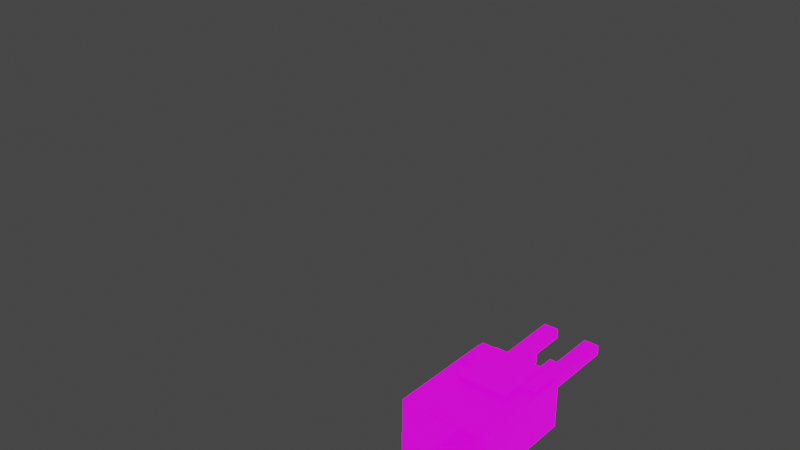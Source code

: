 # Source: person2.blend  (saved by Blender 3.1.7; exported with 4.5.12 LTS)
import bpy
from mathutils import Matrix  # noqa: F401  (used for matrix-valued properties, if any)

bpy.ops.wm.read_factory_settings(use_empty=True)
scene = bpy.context.scene
scene.name = 'Scene'

# ---- collections
col_collection = bpy.data.collections.new('Collection'); scene.collection.children.link(col_collection)

# ---- images (referenced by path relative to the original .blend; pixels are not part of the script)
import os
ASSET_DIR = os.environ.get("B2B_ASSET_DIR", "")  # directory of the original .blend (textures are referenced by path, not embedded)
HERE = os.path.dirname(os.path.abspath(__file__))  # packed textures are extracted next to this script under _unpacked/

def load_image(name, relpath, width, height, colorspace="sRGB"):
    """Load a texture the original file referenced (path relative to the .blend, or extracted next to this script)."""
    p = next((c for c in (os.path.join(HERE, relpath), os.path.join(ASSET_DIR, relpath)) if relpath and os.path.exists(c)), "")
    if p:
        img = bpy.data.images.load(p, check_existing=True)
        img.name = name
    else:  # same state as the original file: an image datablock whose file is absent (Cycles renders it pink)
        img = bpy.data.images.new(name, width, height)
        img.source = "FILE"
        img.filepath = "//" + (relpath or name)
    img.colorspace_settings.name = colorspace
    return img
img_keneth = load_image('keneth', 'keneth.png', 1024, 1024, 'sRGB')

# ---- materials (node trees are filled in below, after node groups)
mat_person = bpy.data.materials.new('Person')
mat_person.use_backface_culling = True
mat_person.use_transparent_shadow = False

# ---- material node trees
mat_person.use_nodes = True; mat_person.node_tree.nodes.clear()
_N = mat_person.node_tree.nodes; _L = mat_person.node_tree.links
n0 = _N.new('ShaderNodeBsdfPrincipled'); n0.name = 'Principled BSDF'; n0.location = (10, 300)
n0.distribution = 'GGX'
n0.subsurface_method = 'RANDOM_WALK_SKIN'
n0.inputs[0].default_value = (0.0, 0.0, 0.0, 1.0)
n0.inputs[3].default_value = 1.45
n0.inputs[28].default_value = 1.0
n1 = _N.new('ShaderNodeOutputMaterial'); n1.name = 'Material Output'; n1.location = (300, 300)
n2 = _N.new('ShaderNodeTexImage'); n2.name = 'Image Texture'; n2.location = (-484, 6)
n2.image = img_keneth
_L.new(n0.outputs[0], n1.inputs[0])
_L.new(n2.outputs[0], n0.inputs[27])
n1.is_active_output = True

# ---- world
world_world = bpy.data.worlds.new('World'); scene.world = world_world
world_world.use_nodes = True; world_world.node_tree.nodes.clear()
_N = world_world.node_tree.nodes; _L = world_world.node_tree.links
n0 = _N.new('ShaderNodeOutputWorld'); n0.name = 'World Output'; n0.location = (300, 300)
n1 = _N.new('ShaderNodeBackground'); n1.name = 'Background'; n1.location = (10, 300)
n1.inputs[0].default_value = (0.05088, 0.05088, 0.05088, 1.0)
_L.new(n1.outputs[0], n0.inputs[0])
n0.is_active_output = True
world_world.color = (0.05088, 0.05088, 0.05088)
world_world.use_sun_shadow = False
world_world.sun_shadow_jitter_overblur = 0.0

# ---- meshes
me_cube_003 = bpy.data.meshes.new('Cube.003')
me_cube_003.from_pydata([(0.1925, 0.1173, 0.08124), (0.1925, 0.1173, -0.08124), (0.1925, -0.1173, 0.08124), (0.1925, -0.1173, -0.08124), (-0.1925, 0.1173, 0.08124), (-0.1925, 0.1173, -0.08124), (-0.1925, -0.1173, 0.08124), (-0.1925, -0.1173, -0.08124)], [], [(0, 2, 3, 1), (2, 6, 7, 3), (6, 4, 5, 7), (4, 0, 1, 5), (2, 0, 4, 6), (7, 5, 1, 3)])
_uv = me_cube_003.uv_layers.new(name='UVMap')
_uv.uv.foreach_set('vector', [0.9252, 0.514, 0.9252, 0.4183, 0.9915, 0.4183, 0.9915, 0.514, 0.9252, 0.4183, 0.9252, 0.2613, 0.9915, 0.2613, 0.9915, 0.4183, 0.9252, 0.2613, 0.9252, 0.1656, 0.9915, 0.1656, 0.9915, 0.2613, 0.9252, 0.1656, 0.9252, 0.008487, 0.9915, 0.008487, 0.9915, 0.1656, 0.708, 0.4642, 0.708, 0.3685, 0.865, 0.3685, 0.865, 0.4642, 0.708, 0.5769, 0.708, 0.4811, 0.865, 0.4811, 0.865, 0.5769])
me_cube_003.materials.append(mat_person)
me_cube_003.use_remesh_fix_poles = True
me_cube_003.use_remesh_preserve_attributes = False
me_cube_003.update()
me_cube_010 = bpy.data.meshes.new('Cube.010')
me_cube_010.from_pydata([(0.2094, 0.1225, 0.2664), (0.2094, 0.1225, -0.2664), (0.2094, -0.1225, 0.2664), (0.2094, -0.1225, -0.2664), (-0.2094, 0.1225, 0.2664), (-0.2094, 0.1225, -0.2664), (-0.2094, -0.1225, 0.2664), (-0.2094, -0.1225, -0.2664)], [], [(0, 2, 3, 1), (2, 6, 7, 3), (6, 4, 5, 7), (4, 0, 1, 5), (2, 0, 4, 6), (7, 5, 1, 3)])
_uv = me_cube_010.uv_layers.new(name='UVMap')
_uv.uv.foreach_set('vector', [0.2793, 0.3258, 0.3792, 0.3258, 0.3792, 0.5431, 0.2793, 0.5431, 0.2793, 0.2259, 0.1084, 0.2259, 0.1084, 0.008487, 0.2793, 0.008487, 0.008487, 0.3258, 0.1084, 0.3258, 0.1084, 0.5431, 0.008487, 0.5431, 0.1084, 0.3258, 0.2793, 0.3258, 0.2793, 0.5431, 0.1084, 0.5431, 0.2793, 0.2259, 0.2793, 0.3258, 0.1084, 0.3258, 0.1084, 0.2259, 0.2547, 0.5601, 0.3546, 0.5601, 0.3546, 0.731, 0.2547, 0.731])
me_cube_010.materials.append(mat_person)
me_cube_010.use_remesh_fix_poles = True
me_cube_010.use_remesh_preserve_attributes = False
me_cube_010.update()
me_cube_013 = bpy.data.meshes.new('Cube.013')
me_cube_013.from_pydata([(0.1235, -0.1425, 0.1385), (0.1235, -0.1425, -0.1385), (0.1235, 0.1425, 0.1385), (0.1235, 0.1425, -0.1385), (-0.1235, -0.1425, 0.1385), (-0.1235, -0.1425, -0.1385), (-0.1235, 0.1425, 0.1385), (-0.1235, 0.1425, -0.1385)], [], [(0, 1, 3, 2), (2, 3, 7, 6), (6, 7, 5, 4), (4, 5, 1, 0), (2, 6, 4, 0), (7, 3, 1, 5)])
_uv = me_cube_013.uv_layers.new(name='UVMap')
_uv.uv.foreach_set('vector', [0.1186, 0.7857, 0.2378, 0.7857, 0.2378, 0.902, 0.1186, 0.902, 0.7561, 0.6077, 0.8691, 0.6077, 0.8691, 0.7085, 0.7561, 0.7085, 0.1186, 0.5601, 0.2378, 0.5601, 0.2378, 0.6763, 0.1186, 0.6763, 0.1186, 0.6763, 0.2378, 0.6763, 0.2378, 0.7857, 0.1186, 0.7857, 0.008487, 0.7857, 0.008487, 0.6763, 0.1186, 0.6763, 0.1186, 0.7857, 0.2547, 0.8487, 0.2547, 0.7479, 0.371, 0.7479, 0.371, 0.8487])
me_cube_013.materials.append(mat_person)
me_cube_013.use_remesh_fix_poles = True
me_cube_013.use_remesh_preserve_attributes = False
me_cube_013.update()
me_cube_014 = bpy.data.meshes.new('Cube.014')
me_cube_014.from_pydata([(0.1229, 0.2845, -0.05858), (-0.2276, -0.2103, -0.05858), (0.2276, 0.2103, -0.05858), (-0.1229, -0.2845, -0.05858), (0.1229, 0.2845, 0.05858), (-0.2276, -0.2103, 0.05858), (0.2276, 0.2103, 0.05858), (-0.1229, -0.2845, 0.05858)], [], [(0, 2, 3, 1), (2, 6, 7, 3), (6, 4, 5, 7), (4, 0, 1, 5), (2, 0, 4, 6), (7, 5, 1, 3)])
_uv = me_cube_014.uv_layers.new(name='UVMap')
_uv.uv.foreach_set('vector', [0.6913, 0.6555, 0.6913, 0.7079, 0.4439, 0.7079, 0.4439, 0.6555, 0.6913, 0.7079, 0.6913, 0.7557, 0.4439, 0.7557, 0.4439, 0.7079, 0.6913, 0.7557, 0.6913, 0.808, 0.4439, 0.808, 0.4439, 0.7557, 0.6913, 0.6077, 0.6913, 0.6555, 0.4439, 0.6555, 0.4439, 0.6077, 0.6913, 0.7079, 0.6913, 0.6555, 0.7391, 0.6555, 0.7391, 0.7079, 0.3961, 0.7079, 0.3961, 0.6555, 0.4439, 0.6555, 0.4439, 0.7079])
me_cube_014.materials.append(mat_person)
me_cube_014.use_remesh_fix_poles = True
me_cube_014.use_remesh_preserve_attributes = False
me_cube_014.update()
me_cube_015 = bpy.data.meshes.new('Cube.015')
me_cube_015.from_pydata([(0.0654, -0.3029, -0.05859), (0.06288, 0.3035, -0.05859), (-0.06291, -0.3035, -0.05857), (-0.06542, 0.3029, -0.05857), (0.06542, -0.3029, 0.05857), (0.06291, 0.3035, 0.05857), (-0.06288, -0.3035, 0.05859), (-0.0654, 0.3029, 0.05859)], [], [(0, 2, 3, 1), (2, 6, 7, 3), (6, 4, 5, 7), (4, 0, 1, 5), (2, 0, 4, 6), (7, 5, 1, 3)])
_uv = me_cube_015.uv_layers.new(name='UVMap')
_uv.uv.foreach_set('vector', [0.7558, 0.05629, 0.8081, 0.05629, 0.8081, 0.3037, 0.7558, 0.3037, 0.8081, 0.05629, 0.8559, 0.05629, 0.8559, 0.3037, 0.8081, 0.3037, 0.8559, 0.05629, 0.9083, 0.05629, 0.9083, 0.3037, 0.8559, 0.3037, 0.708, 0.05629, 0.7558, 0.05629, 0.7558, 0.3037, 0.708, 0.3037, 0.8081, 0.05629, 0.7558, 0.05629, 0.7558, 0.008487, 0.8081, 0.008487, 0.8081, 0.3515, 0.7558, 0.3515, 0.7558, 0.3037, 0.8081, 0.3037])
me_cube_015.materials.append(mat_person)
me_cube_015.use_remesh_fix_poles = True
me_cube_015.use_remesh_preserve_attributes = False
me_cube_015.update()
me_cube_016 = bpy.data.meshes.new('Cube.016')
me_cube_016.from_pydata([(0.07875, 0.06932, 0.3643), (0.07877, 0.119, -0.352), (0.07876, -0.1192, 0.3512), (0.07877, -0.06947, -0.3651), (-0.07877, 0.06932, 0.3643), (-0.07876, 0.1193, -0.3568), (-0.07877, -0.1192, 0.3512), (-0.07875, -0.06981, -0.3603)], [], [(0, 2, 3, 1), (2, 6, 7, 3), (6, 4, 5, 7), (4, 0, 1, 5), (2, 0, 4, 6), (7, 5, 1, 3)])
_uv = me_cube_016.uv_layers.new(name='UVMap')
_uv.uv.foreach_set('vector', [0.3961, 0.2269, 0.3961, 0.1498, 0.689, 0.1498, 0.689, 0.2269, 0.3961, 0.1498, 0.3961, 0.08556, 0.6871, 0.08556, 0.689, 0.1498, 0.3961, 0.08556, 0.3961, 0.008487, 0.691, 0.008487, 0.6871, 0.08556, 0.3961, 0.2911, 0.3961, 0.2269, 0.689, 0.2269, 0.691, 0.2911, 0.8374, 0.8026, 0.8374, 0.7255, 0.9016, 0.7255, 0.9016, 0.8026, 0.7561, 0.8027, 0.7561, 0.7255, 0.8204, 0.7255, 0.8204, 0.8026])
me_cube_016.materials.append(mat_person)
me_cube_016.use_remesh_fix_poles = True
me_cube_016.use_remesh_preserve_attributes = False
me_cube_016.update()
me_cube_018 = bpy.data.meshes.new('Cube.018')
me_cube_018.from_pydata([(-0.07878, 0.125, 0.3491), (-0.07875, 0.06296, -0.3662), (-0.07878, -0.06324, 0.3654), (-0.07875, -0.1253, -0.3499), (0.07875, 0.125, 0.3491), (0.07878, 0.06255, -0.371), (0.07875, -0.06324, 0.3655), (0.07878, -0.1249, -0.3451)], [], [(0, 1, 3, 2), (2, 3, 7, 6), (6, 7, 5, 4), (4, 5, 1, 0), (2, 6, 4, 0), (7, 3, 1, 5)])
_uv = me_cube_018.uv_layers.new(name='UVMap')
_uv.uv.foreach_set('vector', [0.3961, 0.5265, 0.689, 0.5265, 0.689, 0.4494, 0.3961, 0.4494, 0.3961, 0.4494, 0.689, 0.4494, 0.6871, 0.3852, 0.3961, 0.3852, 0.3961, 0.3852, 0.6871, 0.3852, 0.691, 0.3081, 0.3961, 0.3081, 0.3961, 0.5908, 0.691, 0.5908, 0.689, 0.5265, 0.3961, 0.5265, 0.4732, 0.8893, 0.4732, 0.825, 0.3961, 0.825, 0.3961, 0.8893, 0.8204, 0.8197, 0.7561, 0.8198, 0.7561, 0.8968, 0.8204, 0.8968])
me_cube_018.materials.append(mat_person)
me_cube_018.use_remesh_fix_poles = True
me_cube_018.use_remesh_preserve_attributes = False
me_cube_018.update()
me_cube_001 = bpy.data.meshes.new('Cube.001')
me_cube_001.from_pydata([(0.02989, -0.5212, 0.1033), (0.02989, -0.5212, 0.1763), (-0.01937, -0.5214, 0.1033), (-0.01937, -0.5214, 0.1763), (0.02666, 0.2567, 0.05362), (0.02666, 0.2578, 0.1763), (-0.02259, 0.2565, 0.05362), (-0.0226, 0.2576, 0.1763), (-0.02125, -0.06716, 0.1033), (-0.02125, -0.06716, 0.1763), (0.028, -0.06696, 0.1033), (0.028, -0.06696, 0.1763), (-0.02034, -0.2862, 0.1033), (0.02891, -0.286, 0.1763), (-0.02034, -0.2862, 0.1763), (0.02891, -0.286, 0.1033), (-0.02158, 0.01192, 0.1763), (0.02768, 0.01212, 0.1033), (-0.02158, 0.01192, 0.1033), (0.02768, 0.01212, 0.1763), (-0.02167, 0.03377, 2.611e-05), (-0.02134, -0.04532, 2.611e-05), (0.02791, -0.04511, 2.611e-05), (0.02759, 0.03397, 2.611e-05), (-0.02101, -0.1244, 0.1763), (0.02824, -0.1242, 0.1033), (-0.02101, -0.1244, 0.1033), (0.02824, -0.1242, 0.1763), (-0.02101, -0.1252, 0.06602), (-0.02034, -0.287, 0.06602), (0.02892, -0.2868, 0.06602), (0.02825, -0.125, 0.06602)], [], [(0, 1, 3, 2), (18, 16, 7, 6), (6, 7, 5, 4), (15, 13, 1, 0), (18, 6, 4, 17), (14, 3, 1, 13), (16, 9, 11, 19), (26, 8, 10, 25), (17, 19, 11, 10), (26, 24, 9, 8), (2, 3, 14, 12), (2, 12, 15, 0), (24, 14, 13, 27), (25, 27, 13, 15), (4, 5, 19, 17), (7, 16, 19, 5), (10, 8, 21, 22), (8, 9, 16, 18), (21, 20, 23, 22), (17, 10, 22, 23), (8, 18, 20, 21), (18, 17, 23, 20), (10, 11, 27, 25), (9, 24, 27, 11), (12, 14, 24, 26), (12, 26, 28, 29), (26, 25, 31, 28), (15, 12, 29, 30), (25, 15, 30, 31), (29, 28, 31, 30)])
_uv = me_cube_001.uv_layers.new(name='UVMap')
_uv.uv.foreach_set('vector', [0.9884, 0.6741, 0.9884, 0.6905, 0.9362, 0.6905, 0.9362, 0.6741, 0.5395, 0.9406, 0.5776, 0.9404, 0.5779, 0.997, 0.5139, 0.9971, 0.9362, 0.7193, 0.9362, 0.6917, 0.9884, 0.6917, 0.9884, 0.7193, 0.641, 0.8714, 0.6029, 0.8716, 0.6026, 0.8175, 0.6407, 0.8173, 0.9564, 0.7867, 0.9564, 0.753, 0.9775, 0.7521, 0.9775, 0.7858, 0.5772, 0.8718, 0.577, 0.8176, 0.6026, 0.8175, 0.6029, 0.8716, 0.5776, 0.9404, 0.5775, 0.9222, 0.6032, 0.9221, 0.6033, 0.9403, 0.9564, 0.9216, 0.9564, 0.9183, 0.9775, 0.9174, 0.9775, 0.9207, 0.6413, 0.9401, 0.6033, 0.9403, 0.6032, 0.9221, 0.6412, 0.9219, 0.5394, 0.9092, 0.5774, 0.909, 0.5775, 0.9222, 0.5394, 0.9224, 0.5389, 0.8178, 0.577, 0.8176, 0.5772, 0.8718, 0.5392, 0.872, 0.9564, 0.9903, 0.9564, 0.9768, 0.9775, 0.9759, 0.9775, 0.9894, 0.5774, 0.909, 0.5772, 0.8718, 0.6029, 0.8716, 0.6031, 0.9089, 0.6412, 0.9087, 0.6031, 0.9089, 0.6029, 0.8716, 0.641, 0.8714, 0.6675, 0.9963, 0.6035, 0.9969, 0.6033, 0.9403, 0.6413, 0.9401, 0.5779, 0.997, 0.5776, 0.9404, 0.6033, 0.9403, 0.6035, 0.9969, 0.9775, 0.9174, 0.9564, 0.9183, 0.9564, 0.8548, 0.9775, 0.8538, 0.5394, 0.9224, 0.5775, 0.9222, 0.5776, 0.9404, 0.5395, 0.9406, 0.9564, 0.8548, 0.9564, 0.8502, 0.9775, 0.8493, 0.9775, 0.8538, 0.6413, 0.9401, 0.6412, 0.9219, 0.6951, 0.9266, 0.6952, 0.9449, 0.5394, 0.9224, 0.5395, 0.9406, 0.4857, 0.9459, 0.4856, 0.9277, 0.9564, 0.7867, 0.9775, 0.7858, 0.9775, 0.8493, 0.9564, 0.8502, 0.6412, 0.9219, 0.6032, 0.9221, 0.6031, 0.9089, 0.6412, 0.9087, 0.5775, 0.9222, 0.5774, 0.909, 0.6031, 0.9089, 0.6032, 0.9221, 0.5392, 0.872, 0.5772, 0.8718, 0.5774, 0.909, 0.5394, 0.9092, 0.5392, 0.872, 0.5394, 0.9092, 0.5199, 0.9091, 0.5197, 0.8719, 0.9564, 0.9216, 0.9775, 0.9207, 0.9775, 0.9436, 0.9564, 0.9445, 0.9775, 0.9759, 0.9564, 0.9768, 0.9564, 0.9538, 0.9775, 0.9529, 0.6412, 0.9087, 0.641, 0.8714, 0.6604, 0.8712, 0.6606, 0.9084, 0.9564, 0.9538, 0.9564, 0.9445, 0.9775, 0.9436, 0.9775, 0.9529])
me_cube_001.materials.append(mat_person)
me_cube_001.use_remesh_fix_poles = True
me_cube_001.use_remesh_preserve_attributes = False
me_cube_001.update()
me_cube_002 = bpy.data.meshes.new('Cube.002')
me_cube_002.from_pydata([(0.02989, -0.5212, 0.1033), (0.02989, -0.5212, 0.1763), (-0.01937, -0.5214, 0.1033), (-0.01937, -0.5214, 0.1763), (0.02666, 0.2567, 0.05362), (0.02666, 0.2578, 0.1763), (-0.02259, 0.2565, 0.05362), (-0.0226, 0.2576, 0.1763), (-0.02125, -0.06716, 0.1033), (-0.02125, -0.06716, 0.1763), (0.028, -0.06696, 0.1033), (0.028, -0.06696, 0.1763), (-0.02034, -0.2862, 0.1033), (0.02891, -0.286, 0.1763), (-0.02034, -0.2862, 0.1763), (0.02891, -0.286, 0.1033), (-0.02158, 0.01192, 0.1763), (0.02768, 0.01212, 0.1033), (-0.02158, 0.01192, 0.1033), (0.02768, 0.01212, 0.1763), (-0.02167, 0.03377, 2.611e-05), (-0.02134, -0.04532, 2.611e-05), (0.02791, -0.04511, 2.611e-05), (0.02759, 0.03397, 2.611e-05), (-0.02101, -0.1244, 0.1763), (0.02824, -0.1242, 0.1033), (-0.02101, -0.1244, 0.1033), (0.02824, -0.1242, 0.1763), (-0.02101, -0.1252, 0.06602), (-0.02034, -0.287, 0.06602), (0.02892, -0.2868, 0.06602), (0.02825, -0.125, 0.06602)], [], [(0, 1, 3, 2), (18, 16, 7, 6), (6, 7, 5, 4), (15, 13, 1, 0), (18, 6, 4, 17), (14, 3, 1, 13), (16, 9, 11, 19), (26, 8, 10, 25), (17, 19, 11, 10), (26, 24, 9, 8), (2, 3, 14, 12), (2, 12, 15, 0), (24, 14, 13, 27), (25, 27, 13, 15), (4, 5, 19, 17), (7, 16, 19, 5), (10, 8, 21, 22), (8, 9, 16, 18), (21, 20, 23, 22), (17, 10, 22, 23), (8, 18, 20, 21), (18, 17, 23, 20), (10, 11, 27, 25), (9, 24, 27, 11), (12, 14, 24, 26), (12, 26, 28, 29), (26, 25, 31, 28), (15, 12, 29, 30), (25, 15, 30, 31), (29, 28, 31, 30)])
_uv = me_cube_002.uv_layers.new(name='UVMap')
_uv.uv.foreach_set('vector', [0.9884, 0.6741, 0.9884, 0.6905, 0.9362, 0.6905, 0.9362, 0.6741, 0.5395, 0.9406, 0.5776, 0.9404, 0.5779, 0.997, 0.5139, 0.9971, 0.9362, 0.7193, 0.9362, 0.6917, 0.9884, 0.6917, 0.9884, 0.7193, 0.641, 0.8714, 0.6029, 0.8716, 0.6026, 0.8175, 0.6407, 0.8173, 0.9564, 0.7867, 0.9564, 0.753, 0.9775, 0.7521, 0.9775, 0.7858, 0.5772, 0.8718, 0.577, 0.8176, 0.6026, 0.8175, 0.6029, 0.8716, 0.5776, 0.9404, 0.5775, 0.9222, 0.6032, 0.9221, 0.6033, 0.9403, 0.9564, 0.9216, 0.9564, 0.9183, 0.9775, 0.9174, 0.9775, 0.9207, 0.6413, 0.9401, 0.6033, 0.9403, 0.6032, 0.9221, 0.6412, 0.9219, 0.5394, 0.9092, 0.5774, 0.909, 0.5775, 0.9222, 0.5394, 0.9224, 0.5389, 0.8178, 0.577, 0.8176, 0.5772, 0.8718, 0.5392, 0.872, 0.9564, 0.9903, 0.9564, 0.9768, 0.9775, 0.9759, 0.9775, 0.9894, 0.5774, 0.909, 0.5772, 0.8718, 0.6029, 0.8716, 0.6031, 0.9089, 0.6412, 0.9087, 0.6031, 0.9089, 0.6029, 0.8716, 0.641, 0.8714, 0.6675, 0.9963, 0.6035, 0.9969, 0.6033, 0.9403, 0.6413, 0.9401, 0.5779, 0.997, 0.5776, 0.9404, 0.6033, 0.9403, 0.6035, 0.9969, 0.9775, 0.9174, 0.9564, 0.9183, 0.9564, 0.8548, 0.9775, 0.8538, 0.5394, 0.9224, 0.5775, 0.9222, 0.5776, 0.9404, 0.5395, 0.9406, 0.9564, 0.8548, 0.9564, 0.8502, 0.9775, 0.8493, 0.9775, 0.8538, 0.6413, 0.9401, 0.6412, 0.9219, 0.6951, 0.9266, 0.6952, 0.9449, 0.5394, 0.9224, 0.5395, 0.9406, 0.4857, 0.9459, 0.4856, 0.9277, 0.9564, 0.7867, 0.9775, 0.7858, 0.9775, 0.8493, 0.9564, 0.8502, 0.6412, 0.9219, 0.6032, 0.9221, 0.6031, 0.9089, 0.6412, 0.9087, 0.5775, 0.9222, 0.5774, 0.909, 0.6031, 0.9089, 0.6032, 0.9221, 0.5392, 0.872, 0.5772, 0.8718, 0.5774, 0.909, 0.5394, 0.9092, 0.5392, 0.872, 0.5394, 0.9092, 0.5199, 0.9091, 0.5197, 0.8719, 0.9564, 0.9216, 0.9775, 0.9207, 0.9775, 0.9436, 0.9564, 0.9445, 0.9775, 0.9759, 0.9564, 0.9768, 0.9564, 0.9538, 0.9775, 0.9529, 0.6412, 0.9087, 0.641, 0.8714, 0.6604, 0.8712, 0.6606, 0.9084, 0.9564, 0.9538, 0.9564, 0.9445, 0.9775, 0.9436, 0.9775, 0.9529])
me_cube_002.materials.append(mat_person)
me_cube_002.use_remesh_fix_poles = True
me_cube_002.use_remesh_preserve_attributes = False
me_cube_002.update()
arm_upper = bpy.data.armatures.new('upper')  # bones are not reproduced
arm_lower = bpy.data.armatures.new('lower')  # bones are not reproduced

# ---- objects
ob_groin_mesh = bpy.data.objects.new('groin_mesh', me_cube_003)
ob_torso_mesh = bpy.data.objects.new('torso_mesh', me_cube_010)
ob_head_mesh = bpy.data.objects.new('head_mesh', me_cube_013)
ob_arm_l_mesh = bpy.data.objects.new('arm_L_mesh', me_cube_014)
ob_arm_r_mesh = bpy.data.objects.new('arm_R_mesh', me_cube_015)
ob_leg_l_mesh = bpy.data.objects.new('leg_L_mesh', me_cube_016)
ob_leg_r_mesh = bpy.data.objects.new('leg_R_mesh', me_cube_018)
ob_gun_right = bpy.data.objects.new('gun_right', me_cube_001)
ob_upper = bpy.data.objects.new('upper', arm_upper)
ob_lower = bpy.data.objects.new('lower', arm_lower)
ob_gun_left = bpy.data.objects.new('gun_left', me_cube_002)

# ---- transforms, parenting, visibility, modifiers, constraints
ob_groin_mesh.parent = ob_lower
ob_groin_mesh.matrix_parent_inverse = Matrix(((-1.0, -1.811e-08, 1.838e-06, -1.563e-06), (-1.838e-06, 1.482e-06, -1.0, 0.6733), (1.811e-08, -1.0, -1.516e-06, 1.289e-06), (0.0, 0.0, 0.0, 1.0)))
ob_groin_mesh.location = (1.242e-09, 0.0, 0.7666)
_vg = ob_groin_mesh.vertex_groups.new(name='groin')
_vg = ob_groin_mesh.vertex_groups.new(name='leg_R')
_vg = ob_groin_mesh.vertex_groups.new(name='leg_L')
ob_torso_mesh.parent = ob_upper
ob_torso_mesh.matrix_parent_inverse = Matrix(((1.0, -0.0, 0.0, -0.001127), (-0.0, 0.0, 1.0, -1.826), (-0.0, -1.0, 0.0, -0.02122), (0.0, 0.0, -0.0, 1.0)))
ob_torso_mesh.location = (1.774e-09, -1.242e-09, 1.541)
_vg = ob_torso_mesh.vertex_groups.new(name='back')
_vg = ob_torso_mesh.vertex_groups.new(name='head')
_vg = ob_torso_mesh.vertex_groups.new(name='arm_L')
_vg = ob_torso_mesh.vertex_groups.new(name='arm_R')
ob_head_mesh.parent = ob_upper
ob_head_mesh.matrix_parent_inverse = Matrix(((1.0, -0.0, 0.0, -0.001127), (-0.0, 0.0, 1.0, -2.299), (-0.0, -1.0, 0.0, -0.02122), (0.0, 0.0, -0.0, 1.0)))
ob_head_mesh.location = (-1.242e-09, -1.242e-09, 2.15)
_vg = ob_head_mesh.vertex_groups.new(name='back')
_vg = ob_head_mesh.vertex_groups.new(name='head')
_vg = ob_head_mesh.vertex_groups.new(name='arm_L')
_vg = ob_head_mesh.vertex_groups.new(name='arm_R')
ob_arm_l_mesh.parent = ob_upper
ob_arm_l_mesh.matrix_parent_inverse = Matrix(((0.001889, 0.002667, -1.0, 1.686), (-0.5781, -0.816, -0.003268, -0.9951), (-0.816, 0.5781, -1.616e-07, 0.3131), (-0.0, -0.0, 0.0, 1.0)))
ob_arm_l_mesh.location = (-0.1442, -0.7491, 1.685)
_vg = ob_arm_l_mesh.vertex_groups.new(name='back')
_vg = ob_arm_l_mesh.vertex_groups.new(name='head')
_vg = ob_arm_l_mesh.vertex_groups.new(name='arm_L')
_vg = ob_arm_l_mesh.vertex_groups.new(name='arm_R')
ob_arm_r_mesh.parent = ob_upper
ob_arm_r_mesh.matrix_parent_inverse = Matrix(((1.375e-05, -0.003268, 1.0, -1.685), (0.004146, -1.0, -0.003268, -0.8684), (1.0, 0.004146, -1.769e-07, 0.3201), (-0.0, 0.0, 0.0, 1.0)))
ob_arm_r_mesh.location = (-0.3207, -0.5683, 1.685)
_vg = ob_arm_r_mesh.vertex_groups.new(name='back')
_vg = ob_arm_r_mesh.vertex_groups.new(name='head')
_vg = ob_arm_r_mesh.vertex_groups.new(name='arm_L')
_vg = ob_arm_r_mesh.vertex_groups.new(name='arm_R')
ob_leg_l_mesh.parent = ob_lower
ob_leg_l_mesh.matrix_parent_inverse = Matrix(((-1.0, 2.008e-06, 1.483e-07, 0.1013), (4.214e-09, 0.07572, -0.9971, -0.005448), (-2.014e-06, -0.9971, -0.07572, 0.05184), (0.0, -0.0, 0.0, 1.0)))
ob_leg_l_mesh.location = (0.09856, 0.02285, 0.3543)
_vg = ob_leg_l_mesh.vertex_groups.new(name='groin')
_vg = ob_leg_l_mesh.vertex_groups.new(name='leg_R')
_vg = ob_leg_l_mesh.vertex_groups.new(name='leg_L')
ob_leg_r_mesh.parent = ob_lower
ob_leg_r_mesh.matrix_parent_inverse = Matrix(((-1.0, -1.832e-06, 7.983e-07, -0.1013), (-6.551e-07, -0.07691, -0.997, -0.00551), (1.888e-06, -0.997, 0.07691, -0.05265), (-0.0, 0.0, -0.0, 1.0)))
ob_leg_r_mesh.location = (-0.1023, -0.0287, 0.3548)
_vg = ob_leg_r_mesh.vertex_groups.new(name='groin')
_vg = ob_leg_r_mesh.vertex_groups.new(name='leg_R')
_vg = ob_leg_r_mesh.vertex_groups.new(name='leg_L')
ob_gun_right.parent = ob_upper
ob_gun_right.matrix_parent_inverse = Matrix(((1.375e-05, -0.003268, 1.0, -1.685), (0.004146, -1.0, -0.003268, -0.8684), (1.0, 0.004146, -1.769e-07, 0.3201), (-0.0, 0.0, 0.0, 1.0)))
ob_gun_right.location = (-0.3235, -0.7815, 1.65)
ob_upper.location = (0.0, 0.0, 0.0)
ob_upper.show_in_front = True
ob_lower.location = (0.0, 0.0, 0.0)
ob_gun_left.parent = ob_upper
ob_gun_left.matrix_parent_inverse = Matrix(((-0.003268, -2.65e-05, -1.0, 1.32), (1.0, 0.008217, -0.003268, -0.7893), (0.008217, -1.0, -3.585e-07, -0.001894), (0.0, 0.0, 0.0, 1.0)))
ob_gun_left.location = (0.6984, 0.00454, 1.285)
ob_gun_left.rotation_euler = (-2.022e-07, 5.444e-07, 1.571)

# ---- collection membership
col_collection.objects.link(ob_groin_mesh)
col_collection.objects.link(ob_torso_mesh)
col_collection.objects.link(ob_head_mesh)
col_collection.objects.link(ob_arm_l_mesh)
col_collection.objects.link(ob_arm_r_mesh)
col_collection.objects.link(ob_leg_l_mesh)
col_collection.objects.link(ob_leg_r_mesh)
col_collection.objects.link(ob_gun_right)
col_collection.objects.link(ob_upper)
col_collection.objects.link(ob_lower)
col_collection.objects.link(ob_gun_left)

# ---- scene / render settings (as saved in the file)
scene.frame_start = 0; scene.frame_end = 40; scene.frame_set(36)
scene.render.engine = 'BLENDER_EEVEE_NEXT'
scene.cycles.sampling_pattern = 'TABULATED_SOBOL'
scene.cycles.use_light_tree = False
scene.view_settings.view_transform = 'Filmic'
bpy.context.view_layer.update()

# ---- added for rendering (the .blend has no active camera and no usable light): camera, sun
cam_auto = bpy.data.cameras.new('AutoCamera')
cam_auto.lens = 50.0
cam_auto.sensor_width = 36.0
cam_auto.clip_end = 1000.0
ob_auto_camera = bpy.data.objects.new('AutoCamera', cam_auto)
scene.collection.objects.link(ob_auto_camera)
ob_auto_camera.location = (2.19217, -3.45191, 2.84158)
ob_auto_camera.rotation_euler = (1.09748, -7.21219e-08, 0.694738)
scene.camera = ob_auto_camera
light_auto_sun = bpy.data.lights.new('AutoSun', 'SUN')
light_auto_sun.energy = 3.0
light_auto_sun.angle = 0.0523599
ob_auto_sun = bpy.data.objects.new('AutoSun', light_auto_sun)
scene.collection.objects.link(ob_auto_sun)
ob_auto_sun.rotation_euler = (0.872665, 0.174533, 0.523599)
bpy.context.view_layer.update()
